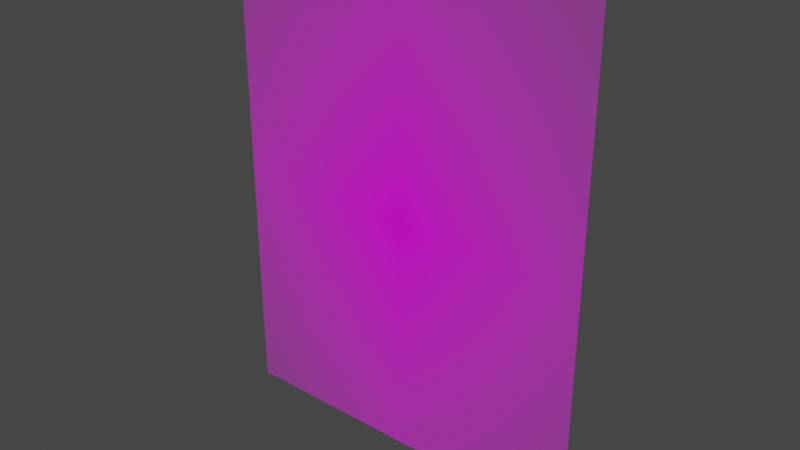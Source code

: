 # Source: 79021.blend  (saved by Blender 3.3.6; exported with 4.5.12 LTS)
import bpy
from mathutils import Matrix  # noqa: F401  (used for matrix-valued properties, if any)

bpy.ops.wm.read_factory_settings(use_empty=True)
scene = bpy.context.scene
scene.name = 'Scene'

# ---- collections
col_collection = bpy.data.collections.new('Collection'); scene.collection.children.link(col_collection)

# ---- images (referenced by path relative to the original .blend; pixels are not part of the script)
import os
ASSET_DIR = os.environ.get("B2B_ASSET_DIR", "")  # directory of the original .blend (textures are referenced by path, not embedded)
HERE = os.path.dirname(os.path.abspath(__file__))  # packed textures are extracted next to this script under _unpacked/

def load_image(name, relpath, width, height, colorspace="sRGB"):
    """Load a texture the original file referenced (path relative to the .blend, or extracted next to this script)."""
    p = next((c for c in (os.path.join(HERE, relpath), os.path.join(ASSET_DIR, relpath)) if relpath and os.path.exists(c)), "")
    if p:
        img = bpy.data.images.load(p, check_existing=True)
        img.name = name
    else:  # same state as the original file: an image datablock whose file is absent (Cycles renders it pink)
        img = bpy.data.images.new(name, width, height)
        img.source = "FILE"
        img.filepath = "//" + (relpath or name)
    img.colorspace_settings.name = colorspace
    return img
img_79021_png = load_image('79021.png', '79021.png', 1024, 1024, 'sRGB')

# ---- materials (node trees are filled in below, after node groups)
mat_79021 = bpy.data.materials.new('79021')
mat_79021.surface_render_method = 'BLENDED'
mat_79021.blend_method = 'BLEND'
mat_79021.use_transparent_shadow = False

# ---- material node trees
mat_79021.use_nodes = True; mat_79021.node_tree.nodes.clear()
_N = mat_79021.node_tree.nodes; _L = mat_79021.node_tree.links
n0 = _N.new('ShaderNodeOutputMaterial'); n0.name = 'Material Output'; n0.location = (300, 300)
n1 = _N.new('ShaderNodeTexImage'); n1.name = 'Image Texture'; n1.location = (-200, 300)
n1.image = img_79021_png
n1.extension = 'CLIP'
n2 = _N.new('ShaderNodeBsdfPrincipled'); n2.name = 'Principled BSDF'; n2.location = (0, 300)
n2.distribution = 'GGX'
n2.subsurface_method = 'RANDOM_WALK_SKIN'
n2.inputs[3].default_value = 1.45
n2.inputs[27].default_value = (0.0, 0.0, 0.0, 1.0)
n2.inputs[28].default_value = 1.0
_L.new(n1.outputs[0], n2.inputs[0])
_L.new(n1.outputs[1], n2.inputs[4])
_L.new(n2.outputs[0], n0.inputs[0])
n0.is_active_output = True

# ---- world
world_world = bpy.data.worlds.new('World'); scene.world = world_world
world_world.use_nodes = True; world_world.node_tree.nodes.clear()
_N = world_world.node_tree.nodes; _L = world_world.node_tree.links
n0 = _N.new('ShaderNodeOutputWorld'); n0.name = 'World Output'; n0.location = (300, 300)
n1 = _N.new('ShaderNodeBackground'); n1.name = 'Background'; n1.location = (10, 300)
n1.inputs[0].default_value = (0.05088, 0.05088, 0.05088, 1.0)
_L.new(n1.outputs[0], n0.inputs[0])
n0.is_active_output = True
world_world.color = (0.05088, 0.05088, 0.05088)
world_world.use_sun_shadow = False
world_world.sun_shadow_jitter_overblur = 0.0

# ---- meshes
me_79021 = bpy.data.meshes.new('79021')
me_79021.from_pydata([(-0.3889, -0.5, 0.0), (0.3889, -0.5, 0.0), (-0.3889, 0.5, 0.0), (0.3889, 0.5, 0.0)], [], [(0, 1, 3, 2)])
_uv = me_79021.uv_layers.new(name='UVMap')
_uv.uv.foreach_set('vector', [0.0, 0.0, 1.0, 0.0, 1.0, 1.0, 0.0, 1.0])
me_79021.materials.append(mat_79021)
me_79021.update()

# ---- objects
ob_79021 = bpy.data.objects.new('79021', me_79021)

# ---- transforms, parenting, visibility, modifiers, constraints
ob_79021.location = (0.0, 0.0, 0.0)
ob_79021.delta_rotation_euler = (1.571, -0.0, 0.0)

# ---- collection membership
col_collection.objects.link(ob_79021)

# ---- scene / render settings (as saved in the file)
scene.frame_start = 1; scene.frame_end = 250; scene.frame_set(1)
scene.render.engine = 'BLENDER_EEVEE_NEXT'
scene.cycles.sampling_pattern = 'TABULATED_SOBOL'
scene.cycles.use_light_tree = False
scene.view_settings.view_transform = 'Filmic'
bpy.context.view_layer.update()

# ---- added for rendering (the .blend has no active camera and no usable light): camera, sun
cam_auto = bpy.data.cameras.new('AutoCamera')
cam_auto.lens = 50.0
cam_auto.sensor_width = 36.0
cam_auto.clip_end = 1000.0
ob_auto_camera = bpy.data.objects.new('AutoCamera', cam_auto)
scene.collection.objects.link(ob_auto_camera)
ob_auto_camera.location = (1.17213, -1.40656, 0.937705)
ob_auto_camera.rotation_euler = (1.09748, -7.21219e-08, 0.694738)
scene.camera = ob_auto_camera
light_auto_sun = bpy.data.lights.new('AutoSun', 'SUN')
light_auto_sun.energy = 3.0
light_auto_sun.angle = 0.0523599
ob_auto_sun = bpy.data.objects.new('AutoSun', light_auto_sun)
scene.collection.objects.link(ob_auto_sun)
ob_auto_sun.rotation_euler = (0.872665, 0.174533, 0.523599)
bpy.context.view_layer.update()
